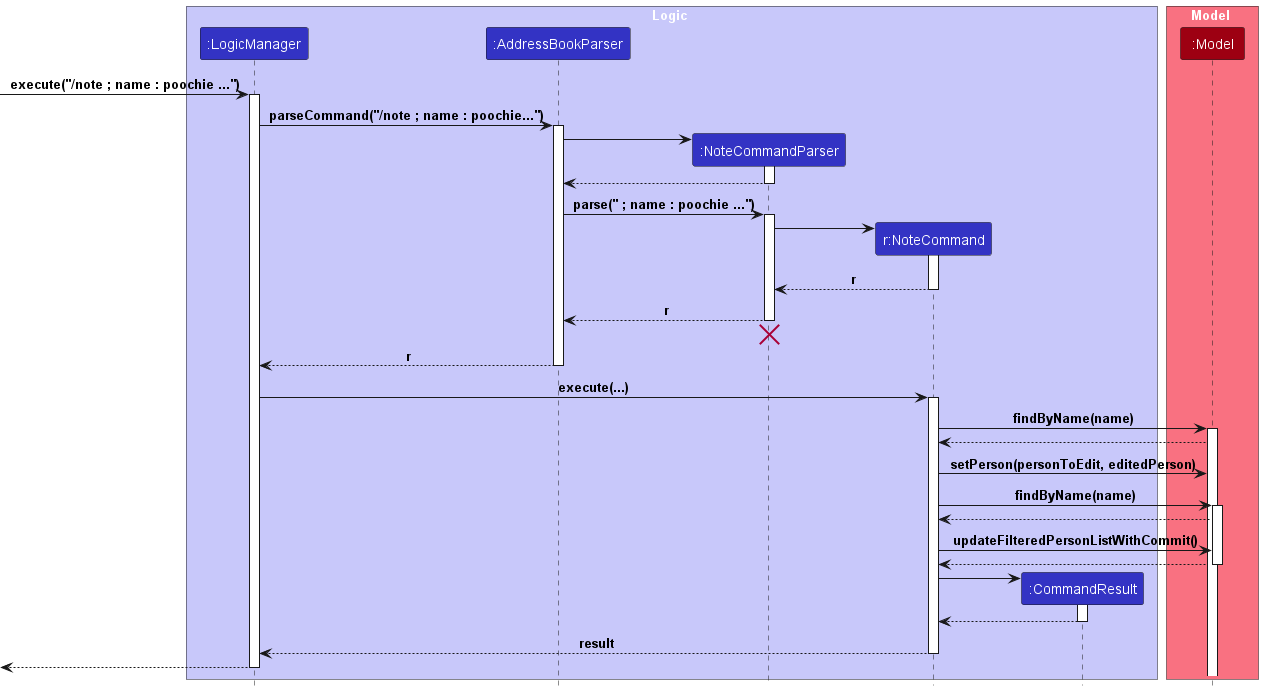

The diagram above was rendered by PlantUML. Its source (embedded in the PNG):
@startuml
!include style.puml

box Logic LOGIC_COLOR_T1
participant ":LogicManager" as LogicManager LOGIC_COLOR
participant ":AddressBookParser" as AddressBookParser LOGIC_COLOR
participant ":NoteCommandParser" as NoteCommandParser LOGIC_COLOR
participant "r:NoteCommand" as NoteCommand LOGIC_COLOR
participant ":CommandResult" as CommandResult LOGIC_COLOR
end box

box Model MODEL_COLOR_T1
participant ":Model" as Model MODEL_COLOR
end box
[-> LogicManager : execute("/note ; name : poochie ...")
activate LogicManager

LogicManager -> AddressBookParser : parseCommand("/note ; name : poochie...")
activate AddressBookParser

create NoteCommandParser
AddressBookParser -> NoteCommandParser
activate NoteCommandParser

NoteCommandParser --> AddressBookParser
deactivate NoteCommandParser

AddressBookParser -> NoteCommandParser : parse(" ; name : poochie ...")
activate NoteCommandParser

create NoteCommand
NoteCommandParser -> NoteCommand
activate NoteCommand

NoteCommand --> NoteCommandParser : r
deactivate NoteCommand

NoteCommandParser --> AddressBookParser : r
deactivate NoteCommandParser

NoteCommandParser -[hidden]-> AddressBookParser
destroy NoteCommandParser

AddressBookParser --> LogicManager : r
deactivate AddressBookParser

LogicManager -> NoteCommand : execute(...)
activate NoteCommand

NoteCommand -> Model : findByName(name)
activate Model
Model --> NoteCommand

NoteCommand -> Model : setPerson(personToEdit, editedPerson)


NoteCommand -> Model : findByName(name)
activate Model

Model --> NoteCommand

NoteCommand -> Model : updateFilteredPersonListWithCommit()

Model --> NoteCommand
deactivate Model

create CommandResult
NoteCommand -> CommandResult
activate CommandResult

CommandResult --> NoteCommand
deactivate CommandResult

NoteCommand --> LogicManager : result
deactivate NoteCommand

[<--LogicManager
deactivate LogicManager
@enduml